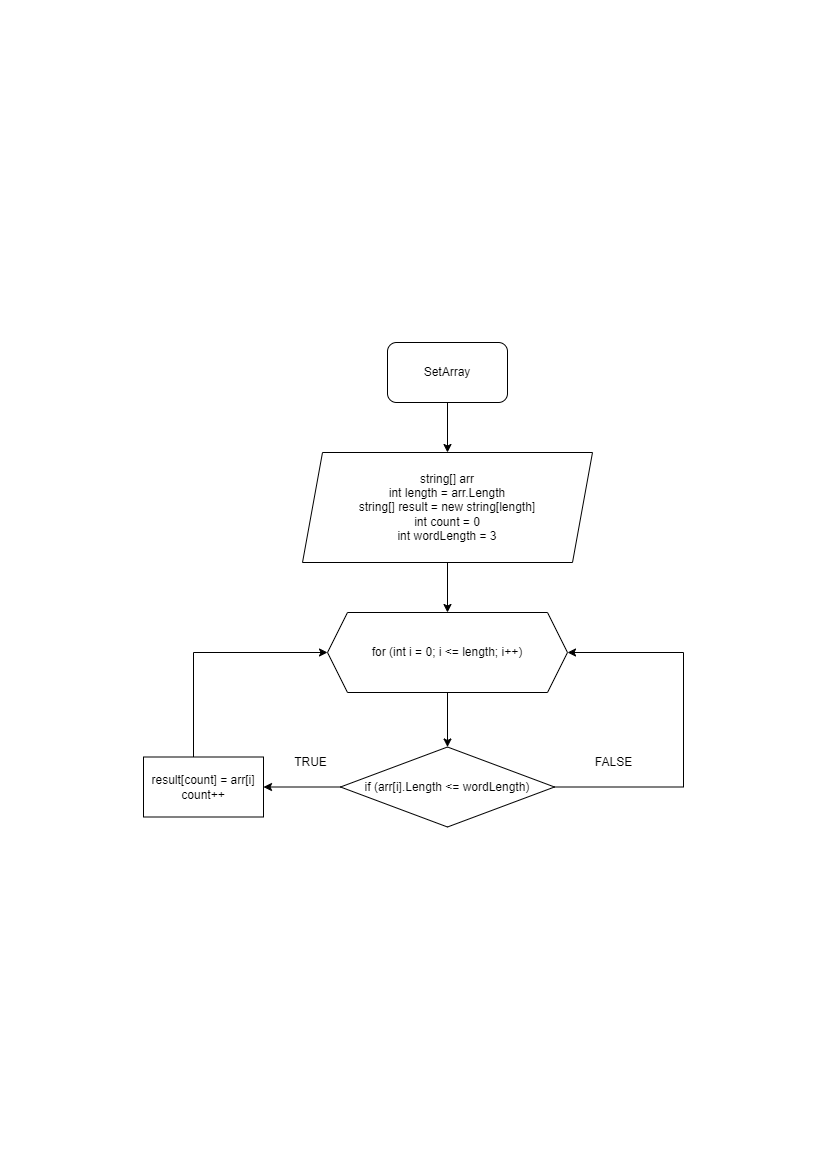

The diagram above was exported from draw.io. Its source (the exported page's mxGraphModel, read from the mxfile embedded in the PNG):
<mxGraphModel dx="1778" dy="881" grid="1" gridSize="10" guides="1" tooltips="1" connect="1" arrows="1" fold="1" page="1" pageScale="1" pageWidth="827" pageHeight="1169" math="0" shadow="0">
  <root>
    <mxCell id="0" />
    <mxCell id="1" parent="0" />
    <mxCell id="jEqeQONT75ttYVAvkNel-2" style="edgeStyle=orthogonalEdgeStyle;rounded=0;orthogonalLoop=1;jettySize=auto;html=1;fontColor=#FFFFFF;" edge="1" parent="1" source="jEqeQONT75ttYVAvkNel-1" target="jEqeQONT75ttYVAvkNel-3">
      <mxGeometry relative="1" as="geometry">
        <mxPoint x="447" y="442" as="targetPoint" />
      </mxGeometry>
    </mxCell>
    <mxCell id="jEqeQONT75ttYVAvkNel-1" value="SetArray" style="rounded=1;whiteSpace=wrap;html=1;" vertex="1" parent="1">
      <mxGeometry x="387" y="342" width="120" height="60" as="geometry" />
    </mxCell>
    <mxCell id="jEqeQONT75ttYVAvkNel-5" value="" style="edgeStyle=orthogonalEdgeStyle;rounded=0;orthogonalLoop=1;jettySize=auto;html=1;fontColor=#000000;entryX=0.5;entryY=0;entryDx=0;entryDy=0;" edge="1" parent="1" source="jEqeQONT75ttYVAvkNel-3" target="jEqeQONT75ttYVAvkNel-6">
      <mxGeometry relative="1" as="geometry">
        <mxPoint x="447" y="657" as="targetPoint" />
      </mxGeometry>
    </mxCell>
    <mxCell id="jEqeQONT75ttYVAvkNel-3" value="&lt;font color=&quot;#000000&quot;&gt;string[] arr&lt;br&gt;&lt;/font&gt;&lt;span style=&quot;color: rgb(0, 0, 0);&quot;&gt;int length = arr.Length&lt;/span&gt;&lt;br style=&quot;color: rgb(0, 0, 0);&quot;&gt;&lt;span style=&quot;color: rgb(0, 0, 0);&quot;&gt;string[] result = new string[length]&lt;/span&gt;&lt;font color=&quot;#000000&quot;&gt;&lt;br&gt;int count = 0&lt;br&gt;int wordLength = 3&lt;br&gt;&lt;/font&gt;" style="shape=parallelogram;perimeter=parallelogramPerimeter;whiteSpace=wrap;html=1;fixedSize=1;strokeColor=#000000;fontColor=#FFFFFF;" vertex="1" parent="1">
      <mxGeometry x="302" y="452" width="290" height="110" as="geometry" />
    </mxCell>
    <mxCell id="jEqeQONT75ttYVAvkNel-8" value="" style="edgeStyle=orthogonalEdgeStyle;rounded=0;orthogonalLoop=1;jettySize=auto;html=1;fontColor=#000000;" edge="1" parent="1" source="jEqeQONT75ttYVAvkNel-6" target="jEqeQONT75ttYVAvkNel-7">
      <mxGeometry relative="1" as="geometry" />
    </mxCell>
    <mxCell id="jEqeQONT75ttYVAvkNel-6" value="for (int i = 0; i &amp;lt;= length; i++)" style="shape=hexagon;perimeter=hexagonPerimeter2;whiteSpace=wrap;html=1;fixedSize=1;strokeColor=#000000;fontColor=#000000;" vertex="1" parent="1">
      <mxGeometry x="327" y="612" width="240" height="80" as="geometry" />
    </mxCell>
    <mxCell id="jEqeQONT75ttYVAvkNel-9" style="edgeStyle=orthogonalEdgeStyle;rounded=0;orthogonalLoop=1;jettySize=auto;html=1;fontColor=#000000;entryX=1;entryY=0.5;entryDx=0;entryDy=0;" edge="1" parent="1" source="jEqeQONT75ttYVAvkNel-7" target="jEqeQONT75ttYVAvkNel-6">
      <mxGeometry relative="1" as="geometry">
        <mxPoint x="653" y="652" as="targetPoint" />
        <Array as="points">
          <mxPoint x="683" y="787" />
          <mxPoint x="683" y="652" />
        </Array>
      </mxGeometry>
    </mxCell>
    <mxCell id="jEqeQONT75ttYVAvkNel-11" style="edgeStyle=orthogonalEdgeStyle;rounded=0;orthogonalLoop=1;jettySize=auto;html=1;fontColor=#000000;" edge="1" parent="1" source="jEqeQONT75ttYVAvkNel-7">
      <mxGeometry relative="1" as="geometry">
        <mxPoint x="263" y="786.5" as="targetPoint" />
      </mxGeometry>
    </mxCell>
    <mxCell id="jEqeQONT75ttYVAvkNel-7" value="if (arr[i].Length &amp;lt;= wordLength)" style="rhombus;whiteSpace=wrap;html=1;strokeColor=#000000;fontColor=#000000;" vertex="1" parent="1">
      <mxGeometry x="340" y="746.5" width="214" height="80" as="geometry" />
    </mxCell>
    <mxCell id="jEqeQONT75ttYVAvkNel-10" value="FALSE" style="text;html=1;align=center;verticalAlign=middle;resizable=0;points=[];autosize=1;strokeColor=none;fillColor=none;fontColor=#000000;" vertex="1" parent="1">
      <mxGeometry x="583" y="746.5" width="60" height="30" as="geometry" />
    </mxCell>
    <mxCell id="jEqeQONT75ttYVAvkNel-12" value="TRUE" style="text;html=1;align=center;verticalAlign=middle;resizable=0;points=[];autosize=1;strokeColor=none;fillColor=none;fontColor=#000000;" vertex="1" parent="1">
      <mxGeometry x="280" y="746.5" width="60" height="30" as="geometry" />
    </mxCell>
    <mxCell id="jEqeQONT75ttYVAvkNel-14" style="edgeStyle=orthogonalEdgeStyle;rounded=0;orthogonalLoop=1;jettySize=auto;html=1;fontColor=#000000;entryX=0;entryY=0.5;entryDx=0;entryDy=0;" edge="1" parent="1" source="jEqeQONT75ttYVAvkNel-13" target="jEqeQONT75ttYVAvkNel-6">
      <mxGeometry relative="1" as="geometry">
        <mxPoint x="203" y="642" as="targetPoint" />
        <Array as="points">
          <mxPoint x="193" y="652" />
        </Array>
      </mxGeometry>
    </mxCell>
    <mxCell id="jEqeQONT75ttYVAvkNel-13" value="result[count] = arr[i]&lt;br&gt;count++" style="rounded=0;whiteSpace=wrap;html=1;strokeColor=#000000;fontColor=#000000;" vertex="1" parent="1">
      <mxGeometry x="143" y="756.5" width="120" height="60" as="geometry" />
    </mxCell>
  </root>
</mxGraphModel>